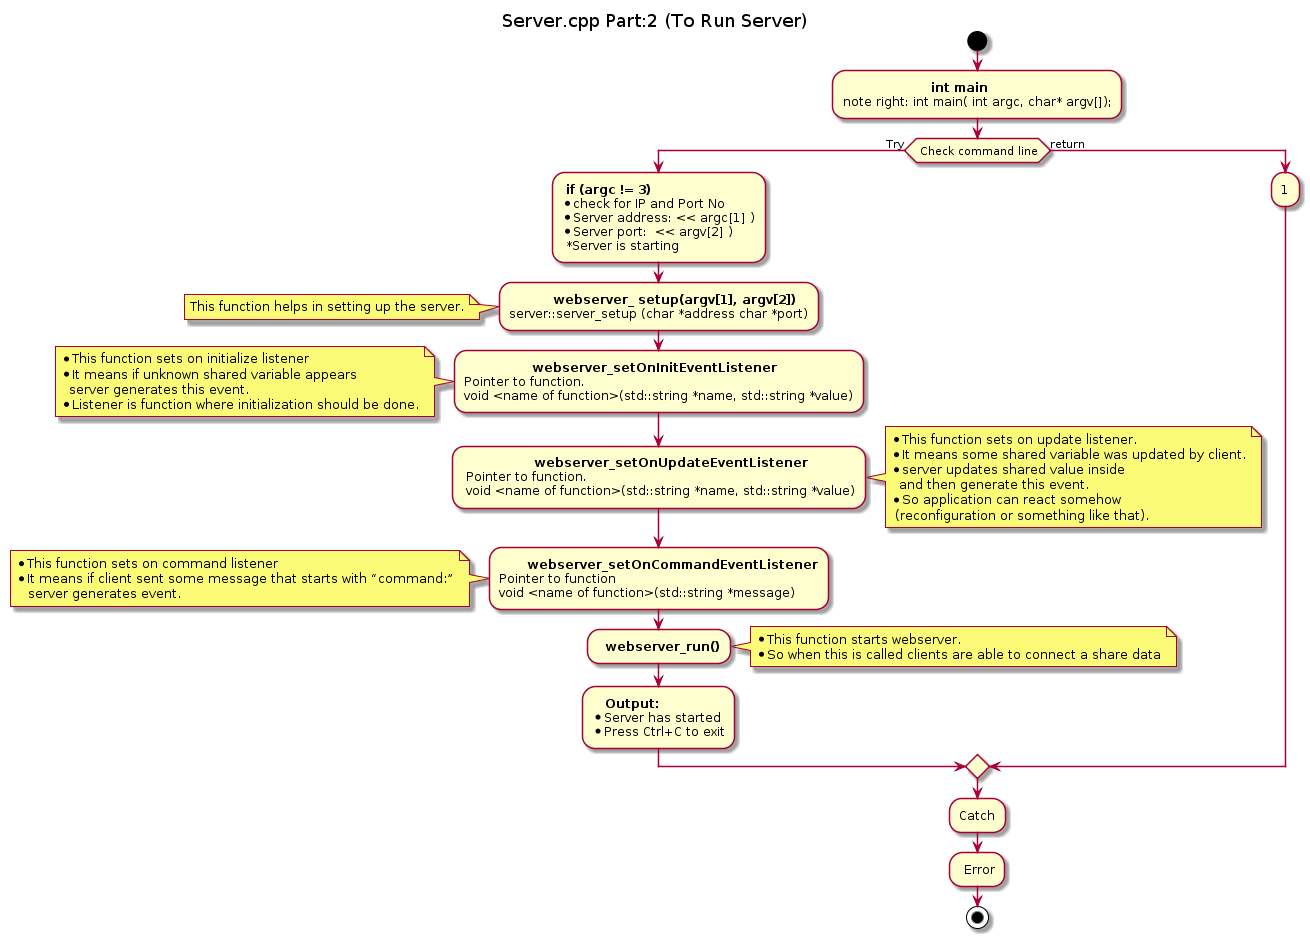

The diagram above was rendered by PlantUML. Its source (embedded in the PNG):
@startuml
title Server.cpp Part:2 (To Run Server)


start
 
:                      **int main**
note right: int main( int argc, char* argv[]); 


if ( Check command line) then (Try)
  : **if (argc != 3)** 
  *check for IP and Port No
  * Server address: << argc[1] )
  * Server port:  << argv[2] )
   *Server is starting ;
  
  
 
  
  
  :           **webserver_ setup(argv[1], argv[2])**
  server::server_setup (char *address char *port);

  note Left:This function helps in setting up the server.
  
 
  :                 **webserver_setOnInitEventListener**
  Pointer to function. 
  void <name of function>(std::string *name, std::string *value);

note left
 * This function sets on initialize listener
 * It means if unknown shared variable appears 
   server generates this event.
 * Listener is function where initialization should be done.
end note
 
 :                  **webserver_setOnUpdateEventListener**
  Pointer to function.
  void <name of function>(std::string *name, std::string *value);

note right
 * This function sets on update listener.
 *It means some shared variable was updated by client.
 * server updates shared value inside 
   and then generate this event.
 * So application can react somehow 
  (reconfiguration or something like that).
 end note

:       **webserver_setOnCommandEventListener**
Pointer to function
void <name of function>(std::string *message);

note left
* This function sets on command listener
* It means if client sent some message that starts with “command:” 
   server generates event.
 end note
 
  :  **webserver_run()**;
 
  note right
  *This function starts webserver.
  *So when this is called clients are able to connect a share data
 end note

:   **Output:**
*Server has started
*Press Ctrl+C to exit;


else (return)
  :1;

endif

:Catch;
: Error;


stop
@enduml